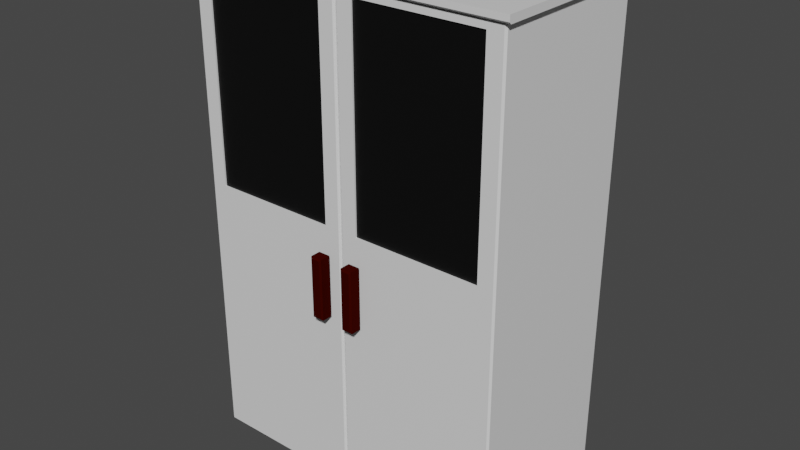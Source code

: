 # Source: Lemari.blend  (saved by Blender 3.5.10; exported with 4.5.12 LTS)
import bpy
from mathutils import Matrix  # noqa: F401  (used for matrix-valued properties, if any)

bpy.ops.wm.read_factory_settings(use_empty=True)
scene = bpy.context.scene
scene.name = 'Scene'

# ---- collections
col_collection = bpy.data.collections.new('Collection'); scene.collection.children.link(col_collection)

# ---- materials (node trees are filled in below, after node groups)
mat_plate = bpy.data.materials.new('Plate')
mat_plate.alpha_threshold = 0.0
mat_plate.use_transparent_shadow = False
mat_plate.roughness = 0.5
mat_plate.line_color = (0.0, 0.0, 0.0, 1.0)
mat_kaca = bpy.data.materials.new('Kaca')
mat_kaca.use_transparent_shadow = False
mat_material = bpy.data.materials.new('Material')
mat_material.use_transparent_shadow = False

# ---- material node trees
mat_plate.use_nodes = True; mat_plate.node_tree.nodes.clear()
_N = mat_plate.node_tree.nodes; _L = mat_plate.node_tree.links
n0 = _N.new('ShaderNodeOutputMaterial'); n0.name = 'Material Output'; n0.location = (300, 300)
n1 = _N.new('ShaderNodeBsdfPrincipled'); n1.name = 'Principled BSDF'; n1.location = (10, 300)
n1.distribution = 'GGX'
n1.subsurface_method = 'RANDOM_WALK_SKIN'
n1.inputs[3].default_value = 1.45
n1.inputs[27].default_value = (0.0, 0.0, 0.0, 1.0)
n1.inputs[28].default_value = 1.0
_L.new(n1.outputs[0], n0.inputs[0])
n0.is_active_output = True
mat_kaca.use_nodes = True; mat_kaca.node_tree.nodes.clear()
_N = mat_kaca.node_tree.nodes; _L = mat_kaca.node_tree.links
n0 = _N.new('ShaderNodeBsdfPrincipled'); n0.name = 'Principled BSDF'; n0.location = (10, 300)
n0.distribution = 'GGX'
n0.subsurface_method = 'RANDOM_WALK_SKIN'
n0.inputs[0].default_value = (0.0, 0.0, 0.0, 1.0)
n0.inputs[3].default_value = 1.45
n0.inputs[27].default_value = (0.0, 0.0, 0.0, 1.0)
n0.inputs[28].default_value = 1.0
n1 = _N.new('ShaderNodeOutputMaterial'); n1.name = 'Material Output'; n1.location = (300, 300)
_L.new(n0.outputs[0], n1.inputs[0])
n1.is_active_output = True
mat_material.use_nodes = True; mat_material.node_tree.nodes.clear()
_N = mat_material.node_tree.nodes; _L = mat_material.node_tree.links
n0 = _N.new('ShaderNodeBsdfPrincipled'); n0.name = 'Principled BSDF'; n0.location = (10, 300)
n0.distribution = 'GGX'
n0.subsurface_method = 'RANDOM_WALK_SKIN'
n0.inputs[0].default_value = (0.0374, 0.0008009, 0.0, 1.0)
n0.inputs[2].default_value = 1.0
n0.inputs[3].default_value = 1.45
n0.inputs[11].default_value = 1.01
n0.inputs[13].default_value = 0.0
n0.inputs[19].default_value = 0.01969
n0.inputs[20].default_value = 1.0
n0.inputs[27].default_value = (0.0, 0.0, 0.0, 1.0)
n0.inputs[28].default_value = 1.0
n1 = _N.new('ShaderNodeOutputMaterial'); n1.name = 'Material Output'; n1.location = (300, 300)
_L.new(n0.outputs[0], n1.inputs[0])
n1.is_active_output = True

# ---- world
world_world = bpy.data.worlds.new('World'); scene.world = world_world
world_world.use_nodes = True; world_world.node_tree.nodes.clear()
_N = world_world.node_tree.nodes; _L = world_world.node_tree.links
n0 = _N.new('ShaderNodeOutputWorld'); n0.name = 'World Output'; n0.location = (300, 300)
n1 = _N.new('ShaderNodeBackground'); n1.name = 'Background'; n1.location = (10, 300)
n1.inputs[0].default_value = (0.05088, 0.05088, 0.05088, 1.0)
_L.new(n1.outputs[0], n0.inputs[0])
n0.is_active_output = True
world_world.color = (0.05088, 0.05088, 0.05088)
world_world.use_sun_shadow = False
world_world.sun_shadow_jitter_overblur = 0.0

# ---- meshes
me_cube = bpy.data.meshes.new('Cube')
me_cube.from_pydata([(4.617, 2.313, 0.09417), (4.617, 2.313, -0.09417), (4.617, -2.313, 0.09417), (4.617, -2.313, -0.09417), (0.0, 2.313, -0.09417), (0.0, -2.313, 0.09417), (0.0, -2.313, -0.09417), (0.0, 2.313, 0.09417), (2.308, -2.313, -0.09417), (2.308, 2.313, 0.09417), (2.308, 2.313, -0.09417), (2.308, -2.313, 0.09417), (3.463, -2.313, -0.09417), (3.463, 2.313, 0.09417), (3.463, 2.313, -0.09417), (3.463, -2.313, 0.09417), (4.04, -2.313, -0.09417), (4.04, 2.313, 0.09417), (4.04, 2.313, -0.09417), (4.04, -2.313, 0.09417), (4.328, -2.313, -0.09417), (4.328, 2.313, 0.09417), (4.328, 2.313, -0.09417), (4.328, -2.313, 0.09417), (4.617, 0.0, 0.09417), (4.617, 0.0, -0.09417), (0.0, 0.0, -0.09417), (0.0, 0.0, 0.09417), (2.308, 0.0, 0.09417), (2.308, 0.0, -0.09417), (3.463, 0.0, 0.09417), (3.463, 0.0, -0.09417), (4.04, 0.0, 0.09417), (4.04, 0.0, -0.09417), (4.328, 0.0, 0.09417), (4.328, 0.0, -0.09417), (4.617, 1.157, -0.09417), (4.617, 1.157, 0.09417), (0.0, 1.157, -0.09417), (0.0, 1.157, 0.09417), (2.308, 1.157, 0.09417), (2.308, 1.157, -0.09417), (3.463, 1.157, 0.09417), (3.463, 1.157, -0.09417), (4.04, 1.157, 0.09417), (4.04, 1.157, -0.09417), (4.328, 1.157, 0.09417), (4.328, 1.157, -0.09417), (4.617, 1.735, -0.09417), (4.617, 1.735, 0.09417), (0.0, 1.735, -0.09417), (0.0, 1.735, 0.09417), (2.308, 1.735, 0.09417), (2.308, 1.735, -0.09417), (3.463, 1.735, 0.09417), (3.463, 1.735, -0.09417), (4.04, 1.735, 0.09417), (4.04, 1.735, -0.09417), (4.328, 1.735, 0.09417), (4.328, 1.735, -0.09417), (4.617, 2.024, -0.09417), (4.617, 2.024, 0.09417), (0.0, 2.024, -0.09417), (0.0, 2.024, 0.09417), (2.308, 2.024, 0.09417), (2.308, 2.024, -0.09417), (3.463, 2.024, 0.09417), (3.463, 2.024, -0.09417), (4.04, 2.024, 0.09417), (4.04, 2.024, -0.09417), (4.328, 2.024, 0.09417), (4.328, 2.024, -0.09417), (4.617, 2.313, 0.09417), (4.617, -2.313, 0.09417), (0.0, 2.313, 0.09417), (2.308, 2.313, 0.09417), (3.463, 2.313, 0.09417), (4.04, 2.313, 0.09417), (4.328, 2.313, 0.09417), (4.328, -2.313, 0.09417), (4.617, 0.0, 0.09417), (4.328, 0.0, 0.09417), (4.617, 1.157, 0.09417), (4.328, 1.157, 0.09417), (4.617, 1.735, 0.09417), (4.328, 1.735, 0.09417), (4.617, 2.024, 0.09417), (0.0, 2.024, 0.09417), (2.308, 2.024, 0.09417), (3.463, 2.024, 0.09417), (4.04, 2.024, 0.09417), (4.328, 2.024, 0.09417), (4.617, 0.0, 7.577), (4.617, -2.313, 7.577), (4.328, 2.313, 7.577), (4.617, 2.313, 7.577), (0.0, 2.313, 7.577), (2.308, 2.313, 7.577), (3.463, 2.313, 7.577), (4.04, 2.313, 7.577), (4.328, -2.313, 7.577), (4.328, 0.0, 7.577), (4.617, 1.157, 7.577), (4.328, 1.157, 7.577), (4.617, 1.735, 7.577), (4.328, 1.735, 7.577), (4.617, 2.024, 7.577), (4.328, 2.024, 7.577), (0.0, 2.024, 7.577), (2.308, 2.024, 7.577), (3.463, 2.024, 7.577), (4.04, 2.024, 7.577), (4.617, 0.0, 13.85), (4.617, -2.313, 13.85), (4.328, 2.313, 13.85), (4.617, 2.313, 13.85), (0.0, 2.313, 13.85), (2.308, 2.313, 13.85), (3.463, 2.313, 13.85), (4.04, 2.313, 13.85), (4.328, -2.313, 13.85), (4.328, 0.0, 13.85), (4.617, 1.157, 13.85), (4.328, 1.157, 13.85), (4.617, 1.735, 13.85), (4.328, 1.735, 13.85), (4.617, 2.024, 13.85), (4.328, 2.024, 13.85), (0.0, 2.024, 13.85), (2.308, 2.024, 13.85), (3.463, 2.024, 13.85), (4.04, 2.024, 13.85), (4.764, 2.462, 14.04), (4.764, 2.462, 13.83), (4.764, -2.625, 14.04), (0.0, 2.462, 13.83), (0.0, -2.625, 14.04), (0.0, 2.462, 14.04), (2.226, 2.462, 14.04), (2.226, 2.462, 13.83), (2.226, -2.625, 14.04), (3.495, 2.462, 14.04), (3.495, 2.462, 13.83), (3.495, -2.625, 14.04), (4.13, 2.462, 14.04), (4.13, 2.462, 13.83), (4.13, -2.625, 14.04), (4.447, 2.462, 14.04), (4.447, 2.462, 13.83), (4.447, -2.625, 14.04), (4.764, -0.08158, 14.04), (4.764, -0.08158, 13.83), (0.0, -0.08158, 13.83), (0.0, -0.08158, 14.04), (2.226, -0.08158, 14.04), (2.226, -0.08158, 13.83), (3.495, -0.08158, 14.04), (3.495, -0.08158, 13.83), (4.13, -0.08158, 14.04), (4.13, -0.08158, 13.83), (4.447, -0.08158, 14.04), (4.447, -0.08158, 13.83), (4.764, 1.19, 13.83), (4.764, 1.19, 14.04), (0.0, 1.19, 13.83), (0.0, 1.19, 14.04), (2.226, 1.19, 14.04), (2.226, 1.19, 13.83), (3.495, 1.19, 14.04), (3.495, 1.19, 13.83), (4.13, 1.19, 14.04), (4.13, 1.19, 13.83), (4.447, 1.19, 14.04), (4.447, 1.19, 13.83), (4.764, 1.826, 13.83), (4.764, 1.826, 14.04), (0.0, 1.826, 13.83), (0.0, 1.826, 14.04), (2.226, 1.826, 14.04), (2.226, 1.826, 13.83), (3.495, 1.826, 14.04), (3.495, 1.826, 13.83), (4.13, 1.826, 14.04), (4.13, 1.826, 13.83), (4.447, 1.826, 14.04), (4.447, 1.826, 13.83), (4.764, 2.144, 13.83), (4.764, 2.144, 14.04), (0.0, 2.144, 13.83), (0.0, 2.144, 14.04), (2.226, 2.144, 14.04), (2.226, 2.144, 13.83), (3.495, 2.144, 14.04), (3.495, 2.144, 13.83), (4.13, 2.144, 14.04), (4.13, 2.144, 13.83), (4.447, 2.144, 14.04), (4.447, 2.144, 13.83), (4.617, -2.313, 0.09417), (4.617, -2.313, -0.09417), (0.01487, -2.313, 0.09417), (0.01487, -2.313, -0.09417), (2.308, -2.313, -0.09417), (2.308, -2.313, 0.09417), (3.463, -2.313, -0.09417), (3.463, -2.313, 0.09417), (4.04, -2.313, -0.09417), (4.04, -2.313, 0.09417), (4.328, -2.313, -0.09417), (4.328, -2.313, 0.09417), (4.328, -2.504, -0.09417), (2.308, -2.504, 0.09417), (2.308, -2.504, -0.09417), (3.463, -2.504, 0.09417), (3.463, -2.504, -0.09417), (4.04, -2.504, 0.09417), (4.04, -2.504, -0.09417), (4.328, -2.504, 0.09417), (2.308, -2.313, 7.672), (0.01487, -2.313, 7.672), (3.463, -2.313, 7.672), (4.04, -2.313, 7.672), (4.132, -2.313, 7.672), (4.617, -2.313, 7.672), (2.308, -2.504, 7.672), (3.463, -2.504, 7.672), (4.04, -2.504, 7.672), (4.132, -2.504, 7.672), (0.4951, -2.313, 0.09417), (0.4951, -2.313, -0.09417), (0.4951, -2.504, 0.09417), (0.4951, -2.504, -0.09417), (0.4951, -2.313, 7.672), (0.4951, -2.504, 7.672), (0.4951, -2.313, 13.76), (0.01487, -2.313, 13.76), (4.617, -2.313, 13.76), (4.328, -2.313, 13.76), (0.4951, -2.504, 13.76), (4.328, -2.504, 13.76), (0.01487, -2.313, 13.59), (0.4951, -2.313, 13.59), (0.4951, -2.504, 13.59), (4.132, -2.504, 13.59), (4.132, -2.313, 13.59), (4.617, -2.313, 13.59), (4.328, -2.36, 7.672), (4.328, -2.458, 7.672), (4.328, -2.458, 13.59), (4.328, -2.36, 13.59), (0.326, -2.36, 7.672), (0.326, -2.458, 7.672), (0.326, -2.36, 13.59), (0.326, -2.458, 13.59), (4.513, 2.108, 10.04), (4.513, 2.108, 9.863), (4.513, -1.883, 10.04), (4.513, -1.883, 9.863), (0.0, 2.108, 9.863), (0.0, -1.883, 10.04), (0.0, -1.883, 9.863), (0.0, 2.108, 10.04), (2.365, -1.883, 9.863), (2.365, 2.108, 10.04), (2.365, 2.108, 9.863), (2.365, -1.883, 10.04), (3.439, -1.883, 9.863), (3.439, 2.108, 10.04), (3.439, 2.108, 9.863), (3.439, -1.883, 10.04), (3.976, -1.883, 9.863), (3.976, 2.108, 10.04), (3.976, 2.108, 9.863), (3.976, -1.883, 10.04), (4.245, -1.883, 9.863), (4.245, 2.108, 10.04), (4.245, 2.108, 9.863), (4.245, -1.883, 10.04), (4.513, 0.1125, 10.04), (4.513, 0.1125, 9.863), (0.0, 0.1125, 9.863), (0.0, 0.1125, 10.04), (2.365, 0.1125, 10.04), (2.365, 0.1125, 9.863), (3.439, 0.1125, 10.04), (3.439, 0.1125, 9.863), (3.976, 0.1125, 10.04), (3.976, 0.1125, 9.863), (4.245, 0.1125, 10.04), (4.245, 0.1125, 9.863), (4.513, 1.11, 9.863), (4.513, 1.11, 10.04), (0.0, 1.11, 9.863), (0.0, 1.11, 10.04), (2.365, 1.11, 10.04), (2.365, 1.11, 9.863), (3.439, 1.11, 10.04), (3.439, 1.11, 9.863), (3.976, 1.11, 10.04), (3.976, 1.11, 9.863), (4.245, 1.11, 10.04), (4.245, 1.11, 9.863), (4.513, 1.609, 9.863), (4.513, 1.609, 10.04), (0.0, 1.609, 9.863), (0.0, 1.609, 10.04), (2.365, 1.609, 10.04), (2.365, 1.609, 9.863), (3.439, 1.609, 10.04), (3.439, 1.609, 9.863), (3.976, 1.609, 10.04), (3.976, 1.609, 9.863), (4.245, 1.609, 10.04), (4.245, 1.609, 9.863), (4.513, 1.859, 9.863), (4.513, 1.859, 10.04), (0.0, 1.859, 9.863), (0.0, 1.859, 10.04), (2.365, 1.859, 10.04), (2.365, 1.859, 9.863), (3.439, 1.859, 10.04), (3.439, 1.859, 9.863), (3.976, 1.859, 10.04), (3.976, 1.859, 9.863), (4.245, 1.859, 10.04), (4.245, 1.859, 9.863), (4.513, 2.108, 6.577), (4.513, 2.108, 6.402), (4.513, -1.883, 6.577), (4.513, -1.883, 6.402), (0.0, 2.108, 6.402), (0.0, -1.883, 6.577), (0.0, -1.883, 6.402), (0.0, 2.108, 6.577), (2.365, -1.883, 6.402), (2.365, 2.108, 6.577), (2.365, 2.108, 6.402), (2.365, -1.883, 6.577), (3.439, -1.883, 6.402), (3.439, 2.108, 6.577), (3.439, 2.108, 6.402), (3.439, -1.883, 6.577), (3.976, -1.883, 6.402), (3.976, 2.108, 6.577), (3.976, 2.108, 6.402), (3.976, -1.883, 6.577), (4.245, -1.883, 6.402), (4.245, 2.108, 6.577), (4.245, 2.108, 6.402), (4.245, -1.883, 6.577), (4.513, 0.1125, 6.577), (4.513, 0.1125, 6.402), (0.0, 0.1125, 6.402), (0.0, 0.1125, 6.577), (2.365, 0.1125, 6.577), (2.365, 0.1125, 6.402), (3.439, 0.1125, 6.577), (3.439, 0.1125, 6.402), (3.976, 0.1125, 6.577), (3.976, 0.1125, 6.402), (4.245, 0.1125, 6.577), (4.245, 0.1125, 6.402), (4.513, 1.11, 6.402), (4.513, 1.11, 6.577), (0.0, 1.11, 6.402), (0.0, 1.11, 6.577), (2.365, 1.11, 6.577), (2.365, 1.11, 6.402), (3.439, 1.11, 6.577), (3.439, 1.11, 6.402), (3.976, 1.11, 6.577), (3.976, 1.11, 6.402), (4.245, 1.11, 6.577), (4.245, 1.11, 6.402), (4.513, 1.609, 6.402), (4.513, 1.609, 6.577), (0.0, 1.609, 6.402), (0.0, 1.609, 6.577), (2.365, 1.609, 6.577), (2.365, 1.609, 6.402), (3.439, 1.609, 6.577), (3.439, 1.609, 6.402), (3.976, 1.609, 6.577), (3.976, 1.609, 6.402), (4.245, 1.609, 6.577), (4.245, 1.609, 6.402), (4.513, 1.859, 6.402), (4.513, 1.859, 6.577), (0.0, 1.859, 6.402), (0.0, 1.859, 6.577), (2.365, 1.859, 6.577), (2.365, 1.859, 6.402), (3.439, 1.859, 6.577), (3.439, 1.859, 6.402), (3.976, 1.859, 6.577), (3.976, 1.859, 6.402), (4.245, 1.859, 6.577), (4.245, 1.859, 6.402), (0.06696, -2.504, 0.09417), (0.01487, -2.452, 0.09417), (0.06696, -2.504, -0.09417), (0.01487, -2.452, -0.09417), (0.06696, -2.504, 7.672), (0.01487, -2.452, 7.672), (0.01487, -2.452, 13.76), (0.06696, -2.504, 13.76), (0.06696, -2.504, 13.59), (0.01487, -2.452, 13.59), (4.617, -2.454, 0.09417), (4.567, -2.504, 0.09417), (4.617, -2.454, -0.09417), (4.567, -2.504, -0.09417), (4.617, -2.454, 7.672), (4.567, -2.504, 7.672), (4.567, -2.504, 13.76), (4.617, -2.454, 13.76), (4.567, -2.504, 13.59), (4.617, -2.454, 13.59), (4.764, -2.625, 13.88), (4.764, -2.575, 13.83), (0.0, -2.575, 13.83), (0.0, -2.625, 13.88), (2.226, -2.575, 13.83), (2.226, -2.625, 13.88), (3.495, -2.575, 13.83), (3.495, -2.625, 13.88), (4.13, -2.575, 13.83), (4.13, -2.625, 13.88), (4.447, -2.625, 13.88), (4.447, -2.575, 13.83), (0.3256, -2.589, 5.171), (0.3256, -2.589, 6.932), (0.661, -2.589, 5.171), (0.661, -2.589, 6.932), (0.3673, -2.924, 5.213), (0.3256, -2.883, 5.171), (0.3673, -2.924, 6.89), (0.3256, -2.883, 6.932), (0.6193, -2.924, 5.213), (0.661, -2.883, 5.171), (0.6193, -2.924, 6.89), (0.661, -2.883, 6.932)], [], [(35, 25, 3, 20), (25, 24, 2, 3), (22, 21, 0, 1), (8, 11, 5, 6), (28, 27, 5, 11), (30, 28, 11, 15), (12, 15, 11, 8), (4, 7, 9, 10), (26, 29, 8, 6), (16, 19, 15, 12), (32, 30, 15, 19), (10, 9, 13, 14), (29, 31, 12, 8), (34, 32, 19, 23), (20, 23, 19, 16), (14, 13, 17, 18), (31, 33, 16, 12), (3, 2, 23, 20), (24, 34, 23, 2), (18, 17, 21, 22), (33, 35, 20, 16), (45, 47, 35, 33), (37, 46, 34, 24), (43, 45, 33, 31), (46, 44, 32, 34), (41, 43, 31, 29), (44, 42, 30, 32), (38, 41, 29, 26), (42, 40, 28, 30), (40, 39, 27, 28), (36, 37, 24, 25), (47, 36, 25, 35), (59, 48, 36, 47), (48, 49, 37, 36), (52, 51, 39, 40), (54, 52, 40, 42), (50, 53, 41, 38), (56, 54, 42, 44), (53, 55, 43, 41), (58, 56, 44, 46), (55, 57, 45, 43), (49, 58, 46, 37), (57, 59, 47, 45), (69, 71, 59, 57), (61, 70, 58, 49), (67, 69, 57, 55), (70, 68, 56, 58), (65, 67, 55, 53), (68, 66, 54, 56), (62, 65, 53, 50), (66, 64, 52, 54), (64, 63, 51, 52), (60, 61, 49, 48), (71, 60, 48, 59), (22, 1, 60, 71), (1, 0, 61, 60), (9, 7, 63, 64), (13, 9, 64, 66), (4, 10, 65, 62), (17, 13, 66, 68), (10, 14, 67, 65), (21, 17, 68, 70), (14, 18, 69, 67), (0, 21, 70, 61), (18, 22, 71, 69), (80, 73, 79, 81), (82, 80, 81, 83), (84, 82, 83, 85), (86, 84, 85, 91), (75, 88, 87, 74), (76, 89, 88, 75), (77, 90, 89, 76), (78, 91, 90, 77), (72, 86, 91, 78), (98, 97, 117, 118), (110, 111, 131, 130), (106, 95, 115, 126), (97, 96, 116, 117), (109, 110, 130, 129), (103, 101, 121, 123), (95, 94, 114, 115), (108, 109, 129, 128), (92, 102, 122, 112), (84, 86, 106, 104), (81, 79, 100, 101), (73, 80, 92, 93), (91, 85, 105, 107), (80, 82, 102, 92), (87, 88, 109, 108), (72, 78, 94, 95), (83, 81, 101, 103), (88, 89, 110, 109), (75, 74, 96, 97), (86, 72, 95, 106), (89, 90, 111, 110), (76, 75, 97, 98), (82, 84, 104, 102), (90, 91, 107, 111), (77, 76, 98, 99), (85, 83, 103, 105), (78, 77, 99, 94), (79, 73, 93, 100), (112, 121, 120, 113), (122, 123, 121, 112), (124, 125, 123, 122), (126, 127, 125, 124), (117, 116, 128, 129), (118, 117, 129, 130), (119, 118, 130, 131), (114, 119, 131, 127), (115, 114, 127, 126), (102, 104, 124, 122), (111, 107, 127, 131), (99, 98, 118, 119), (105, 103, 123, 125), (94, 99, 119, 114), (100, 93, 113, 120), (104, 106, 126, 124), (101, 100, 120, 121), (93, 92, 112, 113), (107, 105, 125, 127), (151, 150, 134, 418, 419), (152, 155, 422, 420), (148, 147, 132, 133), (425, 143, 140, 423), (154, 153, 136, 140), (156, 154, 140, 143), (155, 157, 424, 422), (135, 137, 138, 139), (423, 140, 136, 421), (157, 159, 426, 424), (158, 156, 143, 146), (139, 138, 141, 142), (427, 146, 143, 425), (160, 158, 146, 149), (159, 161, 429, 426), (142, 141, 144, 145), (428, 149, 146, 427), (161, 151, 419, 429), (150, 160, 149, 134), (145, 144, 147, 148), (171, 173, 161, 159), (163, 172, 160, 150), (169, 171, 159, 157), (172, 170, 158, 160), (167, 169, 157, 155), (170, 168, 156, 158), (164, 167, 155, 152), (168, 166, 154, 156), (166, 165, 153, 154), (162, 163, 150, 151), (173, 162, 151, 161), (185, 174, 162, 173), (174, 175, 163, 162), (178, 177, 165, 166), (180, 178, 166, 168), (176, 179, 167, 164), (182, 180, 168, 170), (179, 181, 169, 167), (184, 182, 170, 172), (181, 183, 171, 169), (175, 184, 172, 163), (183, 185, 173, 171), (195, 197, 185, 183), (187, 196, 184, 175), (193, 195, 183, 181), (196, 194, 182, 184), (191, 193, 181, 179), (194, 192, 180, 182), (188, 191, 179, 176), (192, 190, 178, 180), (190, 189, 177, 178), (186, 187, 175, 174), (197, 186, 174, 185), (148, 133, 186, 197), (133, 132, 187, 186), (138, 137, 189, 190), (141, 138, 190, 192), (135, 139, 191, 188), (144, 141, 192, 194), (139, 142, 193, 191), (147, 144, 194, 196), (142, 145, 195, 193), (132, 147, 196, 187), (145, 148, 197, 195), (229, 201, 200, 228), (204, 202, 203, 205), (206, 204, 205, 207), (208, 206, 207, 209), (199, 208, 209, 198), (200, 201, 401, 399), (214, 213, 211, 212), (216, 215, 213, 214), (210, 217, 215, 216), (408, 198, 223, 412), (411, 409, 217, 210), (202, 204, 214, 212), (230, 211, 224, 233), (229, 202, 212, 231), (209, 207, 221, 222), (227, 413, 416, 243), (211, 213, 225, 224), (198, 209, 222, 223), (213, 215, 226, 225), (206, 208, 210, 216), (200, 399, 403, 219), (204, 206, 216, 214), (241, 240, 235, 234), (222, 221, 226, 227), (221, 220, 225, 226), (220, 218, 224, 225), (241, 244, 243, 242), (201, 229, 231, 400, 401), (207, 205, 220, 221), (217, 409, 413, 227), (205, 203, 218, 220), (228, 200, 219, 232), (208, 199, 410, 411, 210), (215, 217, 227, 226), (203, 228, 232, 218), (218, 232, 233, 224), (402, 233, 242, 406), (231, 230, 398, 400), (212, 211, 230, 231), (202, 229, 228, 203), (417, 245, 236, 415), (240, 407, 404, 235), (243, 239, 238, 242), (236, 237, 239, 414, 415), (234, 235, 404, 405, 238), (245, 244, 237, 236), (406, 242, 238, 405), (219, 403, 407, 240), (233, 232, 241, 242), (232, 219, 240, 241), (223, 222, 244, 245), (243, 416, 414, 239), (412, 223, 245, 417), (222, 227, 243, 244), (239, 237, 234, 238), (241, 234, 237, 244), (246, 249, 248, 247), (250, 251, 253, 252), (248, 249, 252, 253), (249, 246, 250, 252), (247, 248, 253, 251), (246, 247, 251, 250), (289, 279, 257, 274), (279, 278, 256, 257), (276, 275, 254, 255), (262, 265, 259, 260), (282, 281, 259, 265), (284, 282, 265, 269), (266, 269, 265, 262), (258, 261, 263, 264), (280, 283, 262, 260), (270, 273, 269, 266), (286, 284, 269, 273), (264, 263, 267, 268), (283, 285, 266, 262), (288, 286, 273, 277), (274, 277, 273, 270), (268, 267, 271, 272), (285, 287, 270, 266), (257, 256, 277, 274), (278, 288, 277, 256), (272, 271, 275, 276), (287, 289, 274, 270), (299, 301, 289, 287), (291, 300, 288, 278), (297, 299, 287, 285), (300, 298, 286, 288), (295, 297, 285, 283), (298, 296, 284, 286), (292, 295, 283, 280), (296, 294, 282, 284), (294, 293, 281, 282), (290, 291, 278, 279), (301, 290, 279, 289), (313, 302, 290, 301), (302, 303, 291, 290), (306, 305, 293, 294), (308, 306, 294, 296), (304, 307, 295, 292), (310, 308, 296, 298), (307, 309, 297, 295), (312, 310, 298, 300), (309, 311, 299, 297), (303, 312, 300, 291), (311, 313, 301, 299), (323, 325, 313, 311), (315, 324, 312, 303), (321, 323, 311, 309), (324, 322, 310, 312), (319, 321, 309, 307), (322, 320, 308, 310), (316, 319, 307, 304), (320, 318, 306, 308), (318, 317, 305, 306), (314, 315, 303, 302), (325, 314, 302, 313), (276, 255, 314, 325), (255, 254, 315, 314), (263, 261, 317, 318), (267, 263, 318, 320), (258, 264, 319, 316), (271, 267, 320, 322), (264, 268, 321, 319), (275, 271, 322, 324), (268, 272, 323, 321), (254, 275, 324, 315), (272, 276, 325, 323), (361, 351, 329, 346), (351, 350, 328, 329), (348, 347, 326, 327), (334, 337, 331, 332), (354, 353, 331, 337), (356, 354, 337, 341), (338, 341, 337, 334), (330, 333, 335, 336), (352, 355, 334, 332), (342, 345, 341, 338), (358, 356, 341, 345), (336, 335, 339, 340), (355, 357, 338, 334), (360, 358, 345, 349), (346, 349, 345, 342), (340, 339, 343, 344), (357, 359, 342, 338), (329, 328, 349, 346), (350, 360, 349, 328), (344, 343, 347, 348), (359, 361, 346, 342), (371, 373, 361, 359), (363, 372, 360, 350), (369, 371, 359, 357), (372, 370, 358, 360), (367, 369, 357, 355), (370, 368, 356, 358), (364, 367, 355, 352), (368, 366, 354, 356), (366, 365, 353, 354), (362, 363, 350, 351), (373, 362, 351, 361), (385, 374, 362, 373), (374, 375, 363, 362), (378, 377, 365, 366), (380, 378, 366, 368), (376, 379, 367, 364), (382, 380, 368, 370), (379, 381, 369, 367), (384, 382, 370, 372), (381, 383, 371, 369), (375, 384, 372, 363), (383, 385, 373, 371), (395, 397, 385, 383), (387, 396, 384, 375), (393, 395, 383, 381), (396, 394, 382, 384), (391, 393, 381, 379), (394, 392, 380, 382), (388, 391, 379, 376), (392, 390, 378, 380), (390, 389, 377, 378), (386, 387, 375, 374), (397, 386, 374, 385), (348, 327, 386, 397), (327, 326, 387, 386), (335, 333, 389, 390), (339, 335, 390, 392), (330, 336, 391, 388), (343, 339, 392, 394), (336, 340, 393, 391), (347, 343, 394, 396), (340, 344, 395, 393), (326, 347, 396, 387), (344, 348, 397, 395), (400, 398, 399, 401), (403, 399, 398, 402), (407, 403, 402, 406), (404, 407, 406, 405), (398, 230, 233, 402), (409, 411, 410, 408), (413, 409, 408, 412), (417, 415, 414, 416), (412, 417, 416, 413), (199, 198, 408, 410), (429, 419, 418, 428), (420, 422, 423, 421), (422, 424, 425, 423), (424, 426, 427, 425), (426, 429, 428, 427), (418, 134, 149, 428), (438, 440, 436, 434), (430, 431, 433, 432), (433, 431, 437, 441), (435, 437, 431, 430), (432, 433, 441, 439), (434, 436, 437, 435), (440, 438, 439, 441), (435, 439, 438, 434), (441, 437, 436, 440), (430, 432, 439, 435)])
me_cube.polygons.foreach_set('material_index', [0, 0, 0, 0, 0, 0, 0, 0, 0, 0, 0, 0, 0, 0, 0, 0, 0, 0, 0, 0, 0, 0, 0, 0, 0, 0, 0, 0, 0, 0, 0, 0, 0, 0, 0, 0, 0, 0, 0, 0, 0, 0, 0, 0, 0, 0, 0, 0, 0, 0, 0, 0, 0, 0, 0, 0, 0, 0, 0, 0, 0, 0, 0, 0, 0, 0, 0, 0, 0, 0, 0, 0, 0, 0, 0, 0, 0, 0, 0, 0, 0, 0, 0, 0, 0, 0, 0, 0, 0, 0, 0, 0, 0, 0, 0, 0, 0, 0, 0, 0, 0, 0, 0, 0, 0, 0, 0, 0, 0, 0, 0, 0, 0, 0, 0, 0, 0, 0, 0, 0, 0, 0, 0, 0, 0, 0, 0, 0, 0, 0, 0, 0, 0, 0, 0, 0, 0, 0, 0, 0, 0, 0, 0, 0, 0, 0, 0, 0, 0, 0, 0, 0, 0, 0, 0, 0, 0, 0, 0, 0, 0, 0, 0, 0, 0, 0, 0, 0, 0, 0, 0, 0, 0, 0, 0, 0, 0, 0, 0, 0, 0, 0, 0, 0, 0, 0, 0, 0, 0, 0, 0, 0, 0, 0, 0, 0, 0, 0, 0, 0, 0, 0, 0, 0, 0, 0, 0, 0, 0, 0, 0, 0, 0, 0, 0, 0, 0, 0, 0, 0, 0, 0, 0, 0, 0, 0, 0, 0, 0, 0, 0, 0, 0, 0, 0, 0, 0, 0, 0, 0, 0, 1, 1, 1, 1, 1, 1, 0, 0, 0, 0, 0, 0, 0, 0, 0, 0, 0, 0, 0, 0, 0, 0, 0, 0, 0, 0, 0, 0, 0, 0, 0, 0, 0, 0, 0, 0, 0, 0, 0, 0, 0, 0, 0, 0, 0, 0, 0, 0, 0, 0, 0, 0, 0, 0, 0, 0, 0, 0, 0, 0, 0, 0, 0, 0, 0, 0, 0, 0, 0, 0, 0, 1, 1, 1, 1, 1, 1, 1, 1, 1, 1, 1, 1, 1, 1, 1, 1, 1, 1, 1, 1, 1, 1, 1, 1, 1, 1, 1, 1, 1, 1, 1, 1, 1, 1, 1, 1, 1, 1, 1, 1, 1, 1, 1, 1, 1, 1, 1, 1, 1, 1, 1, 1, 1, 1, 1, 1, 1, 1, 1, 1, 1, 1, 1, 1, 1, 0, 0, 0, 0, 0, 0, 0, 0, 0, 0, 0, 0, 0, 0, 0, 0, 2, 2, 2, 2, 2, 2, 2, 2, 2, 2])
_uv = me_cube.uv_layers.new(name='UVMap')
_uv.uv.foreach_set('vector', [0.3672, 0.625, 0.375, 0.625, 0.375, 0.75, 0.3672, 0.75, 0.375, 0.625, 0.625, 0.625, 0.625, 0.75, 0.375, 0.75, 0.375, 0.4922, 0.625, 0.4922, 0.625, 0.5, 0.375, 0.5, 0.375, 0.8125, 0.625, 0.8125, 0.625, 0.875, 0.375, 0.875, 0.6875, 0.625, 0.75, 0.625, 0.75, 0.75, 0.6875, 0.75, 0.6562, 0.625, 0.6875, 0.625, 0.6875, 0.75, 0.6562, 0.75, 0.375, 0.7812, 0.625, 0.7812, 0.625, 0.8125, 0.375, 0.8125, 0.375, 0.375, 0.625, 0.375, 0.625, 0.4375, 0.375, 0.4375, 0.25, 0.625, 0.3125, 0.625, 0.3125, 0.75, 0.25, 0.75, 0.375, 0.7656, 0.625, 0.7656, 0.625, 0.7812, 0.375, 0.7812, 0.6406, 0.625, 0.6562, 0.625, 0.6562, 0.75, 0.6406, 0.75, 0.375, 0.4375, 0.625, 0.4375, 0.625, 0.4688, 0.375, 0.4688, 0.3125, 0.625, 0.3438, 0.625, 0.3438, 0.75, 0.3125, 0.75, 0.6328, 0.625, 0.6406, 0.625, 0.6406, 0.75, 0.6328, 0.75, 0.375, 0.7578, 0.625, 0.7578, 0.625, 0.7656, 0.375, 0.7656, 0.375, 0.4688, 0.625, 0.4688, 0.625, 0.4844, 0.375, 0.4844, 0.3438, 0.625, 0.3594, 0.625, 0.3594, 0.75, 0.3438, 0.75, 0.375, 0.75, 0.625, 0.75, 0.625, 0.7578, 0.375, 0.7578, 0.625, 0.625, 0.6328, 0.625, 0.6328, 0.75, 0.625, 0.75, 0.375, 0.4844, 0.625, 0.4844, 0.625, 0.4922, 0.375, 0.4922, 0.3594, 0.625, 0.3672, 0.625, 0.3672, 0.75, 0.3594, 0.75, 0.3594, 0.5625, 0.3672, 0.5625, 0.3672, 0.625, 0.3594, 0.625, 0.625, 0.5625, 0.6328, 0.5625, 0.6328, 0.625, 0.625, 0.625, 0.3438, 0.5625, 0.3594, 0.5625, 0.3594, 0.625, 0.3438, 0.625, 0.6328, 0.5625, 0.6406, 0.5625, 0.6406, 0.625, 0.6328, 0.625, 0.3125, 0.5625, 0.3438, 0.5625, 0.3438, 0.625, 0.3125, 0.625, 0.6406, 0.5625, 0.6562, 0.5625, 0.6562, 0.625, 0.6406, 0.625, 0.25, 0.5625, 0.3125, 0.5625, 0.3125, 0.625, 0.25, 0.625, 0.6562, 0.5625, 0.6875, 0.5625, 0.6875, 0.625, 0.6562, 0.625, 0.6875, 0.5625, 0.75, 0.5625, 0.75, 0.625, 0.6875, 0.625, 0.375, 0.5625, 0.625, 0.5625, 0.625, 0.625, 0.375, 0.625, 0.3672, 0.5625, 0.375, 0.5625, 0.375, 0.625, 0.3672, 0.625, 0.3672, 0.5312, 0.375, 0.5312, 0.375, 0.5625, 0.3672, 0.5625, 0.375, 0.5312, 0.625, 0.5312, 0.625, 0.5625, 0.375, 0.5625, 0.6875, 0.5312, 0.75, 0.5312, 0.75, 0.5625, 0.6875, 0.5625, 0.6562, 0.5312, 0.6875, 0.5312, 0.6875, 0.5625, 0.6562, 0.5625, 0.25, 0.5312, 0.3125, 0.5312, 0.3125, 0.5625, 0.25, 0.5625, 0.6406, 0.5312, 0.6562, 0.5312, 0.6562, 0.5625, 0.6406, 0.5625, 0.3125, 0.5312, 0.3438, 0.5312, 0.3438, 0.5625, 0.3125, 0.5625, 0.6328, 0.5312, 0.6406, 0.5312, 0.6406, 0.5625, 0.6328, 0.5625, 0.3438, 0.5312, 0.3594, 0.5312, 0.3594, 0.5625, 0.3438, 0.5625, 0.625, 0.5312, 0.6328, 0.5312, 0.6328, 0.5625, 0.625, 0.5625, 0.3594, 0.5312, 0.3672, 0.5312, 0.3672, 0.5625, 0.3594, 0.5625, 0.3594, 0.5156, 0.3672, 0.5156, 0.3672, 0.5312, 0.3594, 0.5312, 0.625, 0.5156, 0.6328, 0.5156, 0.6328, 0.5312, 0.625, 0.5312, 0.3438, 0.5156, 0.3594, 0.5156, 0.3594, 0.5312, 0.3438, 0.5312, 0.6328, 0.5156, 0.6406, 0.5156, 0.6406, 0.5312, 0.6328, 0.5312, 0.3125, 0.5156, 0.3438, 0.5156, 0.3438, 0.5312, 0.3125, 0.5312, 0.6406, 0.5156, 0.6562, 0.5156, 0.6562, 0.5312, 0.6406, 0.5312, 0.25, 0.5156, 0.3125, 0.5156, 0.3125, 0.5312, 0.25, 0.5312, 0.6562, 0.5156, 0.6875, 0.5156, 0.6875, 0.5312, 0.6562, 0.5312, 0.6875, 0.5156, 0.75, 0.5156, 0.75, 0.5312, 0.6875, 0.5312, 0.375, 0.5156, 0.625, 0.5156, 0.625, 0.5312, 0.375, 0.5312, 0.3672, 0.5156, 0.375, 0.5156, 0.375, 0.5312, 0.3672, 0.5312, 0.3672, 0.5, 0.375, 0.5, 0.375, 0.5156, 0.3672, 0.5156, 0.375, 0.5, 0.625, 0.5, 0.625, 0.5156, 0.375, 0.5156, 0.6875, 0.5, 0.75, 0.5, 0.75, 0.5156, 0.6875, 0.5156, 0.6562, 0.5, 0.6875, 0.5, 0.6875, 0.5156, 0.6562, 0.5156, 0.25, 0.5, 0.3125, 0.5, 0.3125, 0.5156, 0.25, 0.5156, 0.6406, 0.5, 0.6562, 0.5, 0.6562, 0.5156, 0.6406, 0.5156, 0.3125, 0.5, 0.3438, 0.5, 0.3438, 0.5156, 0.3125, 0.5156, 0.6328, 0.5, 0.6406, 0.5, 0.6406, 0.5156, 0.6328, 0.5156, 0.3438, 0.5, 0.3594, 0.5, 0.3594, 0.5156, 0.3438, 0.5156, 0.625, 0.5, 0.6328, 0.5, 0.6328, 0.5156, 0.625, 0.5156, 0.3594, 0.5, 0.3672, 0.5, 0.3672, 0.5156, 0.3594, 0.5156, 0.625, 0.625, 0.625, 0.75, 0.6328, 0.75, 0.6328, 0.625, 0.625, 0.5625, 0.625, 0.625, 0.6328, 0.625, 0.6328, 0.5625, 0.625, 0.5312, 0.625, 0.5625, 0.6328, 0.5625, 0.6328, 0.5312, 0.625, 0.5156, 0.625, 0.5312, 0.6328, 0.5312, 0.6328, 0.5156, 0.6875, 0.5, 0.6875, 0.5156, 0.75, 0.5156, 0.75, 0.5, 0.6562, 0.5, 0.6562, 0.5156, 0.6875, 0.5156, 0.6875, 0.5, 0.6406, 0.5, 0.6406, 0.5156, 0.6562, 0.5156, 0.6562, 0.5, 0.6328, 0.5, 0.6328, 0.5156, 0.6406, 0.5156, 0.6406, 0.5, 0.625, 0.5, 0.625, 0.5156, 0.6328, 0.5156, 0.6328, 0.5, 0.6562, 0.5, 0.6875, 0.5, 0.6875, 0.5, 0.6562, 0.5, 0.6562, 0.5156, 0.6406, 0.5156, 0.6406, 0.5156, 0.6562, 0.5156, 0.625, 0.5156, 0.625, 0.5, 0.625, 0.5, 0.625, 0.5156, 0.6875, 0.5, 0.75, 0.5, 0.75, 0.5, 0.6875, 0.5, 0.6875, 0.5156, 0.6562, 0.5156, 0.6562, 0.5156, 0.6875, 0.5156, 0.6328, 0.5625, 0.6328, 0.625, 0.6328, 0.625, 0.6328, 0.5625, 0.625, 0.5, 0.6328, 0.5, 0.6328, 0.5, 0.625, 0.5, 0.75, 0.5156, 0.6875, 0.5156, 0.6875, 0.5156, 0.75, 0.5156, 0.625, 0.625, 0.625, 0.5625, 0.625, 0.5625, 0.625, 0.625, 0.625, 0.5312, 0.625, 0.5156, 0.625, 0.5156, 0.625, 0.5312, 0.6328, 0.625, 0.6328, 0.75, 0.6328, 0.75, 0.6328, 0.625, 0.625, 0.75, 0.625, 0.625, 0.625, 0.625, 0.625, 0.75, 0.6328, 0.5156, 0.6328, 0.5312, 0.6328, 0.5312, 0.6328, 0.5156, 0.625, 0.625, 0.625, 0.5625, 0.625, 0.5625, 0.625, 0.625, 0.75, 0.5156, 0.6875, 0.5156, 0.6875, 0.5156, 0.75, 0.5156, 0.625, 0.5, 0.6328, 0.5, 0.6328, 0.5, 0.625, 0.5, 0.6328, 0.5625, 0.6328, 0.625, 0.6328, 0.625, 0.6328, 0.5625, 0.6875, 0.5156, 0.6562, 0.5156, 0.6562, 0.5156, 0.6875, 0.5156, 0.6875, 0.5, 0.75, 0.5, 0.75, 0.5, 0.6875, 0.5, 0.625, 0.5156, 0.625, 0.5, 0.625, 0.5, 0.625, 0.5156, 0.6562, 0.5156, 0.6406, 0.5156, 0.6406, 0.5156, 0.6562, 0.5156, 0.6562, 0.5, 0.6875, 0.5, 0.6875, 0.5, 0.6562, 0.5, 0.625, 0.5625, 0.625, 0.5312, 0.625, 0.5312, 0.625, 0.5625, 0.6406, 0.5156, 0.6328, 0.5156, 0.6328, 0.5156, 0.6406, 0.5156, 0.6406, 0.5, 0.6562, 0.5, 0.6562, 0.5, 0.6406, 0.5, 0.6328, 0.5312, 0.6328, 0.5625, 0.6328, 0.5625, 0.6328, 0.5312, 0.6328, 0.5, 0.6406, 0.5, 0.6406, 0.5, 0.6328, 0.5, 0.6328, 0.75, 0.625, 0.75, 0.625, 0.75, 0.6328, 0.75, 0.625, 0.625, 0.6328, 0.625, 0.6328, 0.75, 0.625, 0.75, 0.625, 0.5625, 0.6328, 0.5625, 0.6328, 0.625, 0.625, 0.625, 0.625, 0.5312, 0.6328, 0.5312, 0.6328, 0.5625, 0.625, 0.5625, 0.625, 0.5156, 0.6328, 0.5156, 0.6328, 0.5312, 0.625, 0.5312, 0.6875, 0.5, 0.75, 0.5, 0.75, 0.5156, 0.6875, 0.5156, 0.6562, 0.5, 0.6875, 0.5, 0.6875, 0.5156, 0.6562, 0.5156, 0.6406, 0.5, 0.6562, 0.5, 0.6562, 0.5156, 0.6406, 0.5156, 0.6328, 0.5, 0.6406, 0.5, 0.6406, 0.5156, 0.6328, 0.5156, 0.625, 0.5, 0.6328, 0.5, 0.6328, 0.5156, 0.625, 0.5156, 0.625, 0.5625, 0.625, 0.5312, 0.625, 0.5312, 0.625, 0.5625, 0.6406, 0.5156, 0.6328, 0.5156, 0.6328, 0.5156, 0.6406, 0.5156, 0.6406, 0.5, 0.6562, 0.5, 0.6562, 0.5, 0.6406, 0.5, 0.6328, 0.5312, 0.6328, 0.5625, 0.6328, 0.5625, 0.6328, 0.5312, 0.6328, 0.5, 0.6406, 0.5, 0.6406, 0.5, 0.6328, 0.5, 0.6328, 0.75, 0.625, 0.75, 0.625, 0.75, 0.6328, 0.75, 0.625, 0.5312, 0.625, 0.5156, 0.625, 0.5156, 0.625, 0.5312, 0.6328, 0.625, 0.6328, 0.75, 0.6328, 0.75, 0.6328, 0.625, 0.625, 0.75, 0.625, 0.625, 0.625, 0.625, 0.625, 0.75, 0.6328, 0.5156, 0.6328, 0.5312, 0.6328, 0.5312, 0.6328, 0.5156, 0.375, 0.625, 0.625, 0.625, 0.625, 0.75, 0.4355, 0.75, 0.375, 0.7475, 0.25, 0.625, 0.3125, 0.625, 0.3125, 0.7475, 0.25, 0.7475, 0.375, 0.4922, 0.625, 0.4922, 0.625, 0.5, 0.375, 0.5, 0.4355, 0.7812, 0.625, 0.7812, 0.625, 0.8125, 0.4355, 0.8125, 0.6875, 0.625, 0.75, 0.625, 0.75, 0.75, 0.6875, 0.75, 0.6562, 0.625, 0.6875, 0.625, 0.6875, 0.75, 0.6562, 0.75, 0.3125, 0.625, 0.3438, 0.625, 0.3438, 0.7475, 0.3125, 0.7475, 0.375, 0.375, 0.625, 0.375, 0.625, 0.4375, 0.375, 0.4375, 0.4355, 0.8125, 0.625, 0.8125, 0.625, 0.875, 0.4355, 0.875, 0.3438, 0.625, 0.3594, 0.625, 0.3594, 0.7475, 0.3438, 0.7475, 0.6406, 0.625, 0.6562, 0.625, 0.6562, 0.75, 0.6406, 0.75, 0.375, 0.4375, 0.625, 0.4375, 0.625, 0.4688, 0.375, 0.4688, 0.4355, 0.7656, 0.625, 0.7656, 0.625, 0.7812, 0.4355, 0.7812, 0.6328, 0.625, 0.6406, 0.625, 0.6406, 0.75, 0.6328, 0.75, 0.3594, 0.625, 0.3672, 0.625, 0.3672, 0.7475, 0.3594, 0.7475, 0.375, 0.4688, 0.625, 0.4688, 0.625, 0.4844, 0.375, 0.4844, 0.4355, 0.7578, 0.625, 0.7578, 0.625, 0.7656, 0.4355, 0.7656, 0.3672, 0.625, 0.375, 0.625, 0.375, 0.7475, 0.3672, 0.7475, 0.625, 0.625, 0.6328, 0.625, 0.6328, 0.75, 0.625, 0.75, 0.375, 0.4844, 0.625, 0.4844, 0.625, 0.4922, 0.375, 0.4922, 0.3594, 0.5625, 0.3672, 0.5625, 0.3672, 0.625, 0.3594, 0.625, 0.625, 0.5625, 0.6328, 0.5625, 0.6328, 0.625, 0.625, 0.625, 0.3438, 0.5625, 0.3594, 0.5625, 0.3594, 0.625, 0.3438, 0.625, 0.6328, 0.5625, 0.6406, 0.5625, 0.6406, 0.625, 0.6328, 0.625, 0.3125, 0.5625, 0.3438, 0.5625, 0.3438, 0.625, 0.3125, 0.625, 0.6406, 0.5625, 0.6562, 0.5625, 0.6562, 0.625, 0.6406, 0.625, 0.25, 0.5625, 0.3125, 0.5625, 0.3125, 0.625, 0.25, 0.625, 0.6562, 0.5625, 0.6875, 0.5625, 0.6875, 0.625, 0.6562, 0.625, 0.6875, 0.5625, 0.75, 0.5625, 0.75, 0.625, 0.6875, 0.625, 0.375, 0.5625, 0.625, 0.5625, 0.625, 0.625, 0.375, 0.625, 0.3672, 0.5625, 0.375, 0.5625, 0.375, 0.625, 0.3672, 0.625, 0.3672, 0.5312, 0.375, 0.5312, 0.375, 0.5625, 0.3672, 0.5625, 0.375, 0.5312, 0.625, 0.5312, 0.625, 0.5625, 0.375, 0.5625, 0.6875, 0.5312, 0.75, 0.5312, 0.75, 0.5625, 0.6875, 0.5625, 0.6562, 0.5312, 0.6875, 0.5312, 0.6875, 0.5625, 0.6562, 0.5625, 0.25, 0.5312, 0.3125, 0.5312, 0.3125, 0.5625, 0.25, 0.5625, 0.6406, 0.5312, 0.6562, 0.5312, 0.6562, 0.5625, 0.6406, 0.5625, 0.3125, 0.5312, 0.3438, 0.5312, 0.3438, 0.5625, 0.3125, 0.5625, 0.6328, 0.5312, 0.6406, 0.5312, 0.6406, 0.5625, 0.6328, 0.5625, 0.3438, 0.5312, 0.3594, 0.5312, 0.3594, 0.5625, 0.3438, 0.5625, 0.625, 0.5312, 0.6328, 0.5312, 0.6328, 0.5625, 0.625, 0.5625, 0.3594, 0.5312, 0.3672, 0.5312, 0.3672, 0.5625, 0.3594, 0.5625, 0.3594, 0.5156, 0.3672, 0.5156, 0.3672, 0.5312, 0.3594, 0.5312, 0.625, 0.5156, 0.6328, 0.5156, 0.6328, 0.5312, 0.625, 0.5312, 0.3438, 0.5156, 0.3594, 0.5156, 0.3594, 0.5312, 0.3438, 0.5312, 0.6328, 0.5156, 0.6406, 0.5156, 0.6406, 0.5312, 0.6328, 0.5312, 0.3125, 0.5156, 0.3438, 0.5156, 0.3438, 0.5312, 0.3125, 0.5312, 0.6406, 0.5156, 0.6562, 0.5156, 0.6562, 0.5312, 0.6406, 0.5312, 0.25, 0.5156, 0.3125, 0.5156, 0.3125, 0.5312, 0.25, 0.5312, 0.6562, 0.5156, 0.6875, 0.5156, 0.6875, 0.5312, 0.6562, 0.5312, 0.6875, 0.5156, 0.75, 0.5156, 0.75, 0.5312, 0.6875, 0.5312, 0.375, 0.5156, 0.625, 0.5156, 0.625, 0.5312, 0.375, 0.5312, 0.3672, 0.5156, 0.375, 0.5156, 0.375, 0.5312, 0.3672, 0.5312, 0.3672, 0.5, 0.375, 0.5, 0.375, 0.5156, 0.3672, 0.5156, 0.375, 0.5, 0.625, 0.5, 0.625, 0.5156, 0.375, 0.5156, 0.6875, 0.5, 0.75, 0.5, 0.75, 0.5156, 0.6875, 0.5156, 0.6562, 0.5, 0.6875, 0.5, 0.6875, 0.5156, 0.6562, 0.5156, 0.25, 0.5, 0.3125, 0.5, 0.3125, 0.5156, 0.25, 0.5156, 0.6406, 0.5, 0.6562, 0.5, 0.6562, 0.5156, 0.6406, 0.5156, 0.3125, 0.5, 0.3438, 0.5, 0.3438, 0.5156, 0.3125, 0.5156, 0.6328, 0.5, 0.6406, 0.5, 0.6406, 0.5156, 0.6328, 0.5156, 0.3438, 0.5, 0.3594, 0.5, 0.3594, 0.5156, 0.3438, 0.5156, 0.625, 0.5, 0.6328, 0.5, 0.6328, 0.5156, 0.625, 0.5156, 0.3594, 0.5, 0.3672, 0.5, 0.3672, 0.5156, 0.3594, 0.5156, 0.375, 0.8619, 0.375, 0.875, 0.625, 0.875, 0.625, 0.8619, 0.375, 0.7812, 0.375, 0.8125, 0.625, 0.8125, 0.625, 0.7812, 0.375, 0.7656, 0.375, 0.7812, 0.625, 0.7812, 0.625, 0.7656, 0.375, 0.7578, 0.375, 0.7656, 0.625, 0.7656, 0.625, 0.7578, 0.375, 0.75, 0.375, 0.7578, 0.625, 0.7578, 0.625, 0.75, 0.625, 0.875, 0.375, 0.875, 0.375, 0.875, 0.625, 0.875, 0.375, 0.7812, 0.625, 0.7812, 0.625, 0.8125, 0.375, 0.8125, 0.375, 0.7656, 0.625, 0.7656, 0.625, 0.7812, 0.375, 0.7812, 0.375, 0.7578, 0.625, 0.7578, 0.625, 0.7656, 0.375, 0.7656, 0.625, 0.75, 0.625, 0.75, 0.625, 0.75, 0.625, 0.75, 0.375, 0.7514, 0.625, 0.7514, 0.625, 0.7578, 0.375, 0.7578, 0.375, 0.8125, 0.375, 0.7812, 0.375, 0.7812, 0.375, 0.8125, 0.625, 0.8619, 0.625, 0.8125, 0.625, 0.8125, 0.625, 0.8619, 0.375, 0.8619, 0.375, 0.8125, 0.375, 0.8125, 0.375, 0.8619, 0.625, 0.7578, 0.625, 0.7656, 0.625, 0.7656, 0.625, 0.7578, 0.625, 0.7578, 0.625, 0.7514, 0.625, 0.7514, 0.625, 0.7578, 0.625, 0.8125, 0.625, 0.7812, 0.625, 0.7812, 0.625, 0.8125, 0.625, 0.75, 0.625, 0.7578, 0.625, 0.7578, 0.625, 0.75, 0.625, 0.7812, 0.625, 0.7656, 0.625, 0.7656, 0.625, 0.7812, 0.375, 0.7656, 0.375, 0.7578, 0.375, 0.7578, 0.375, 0.7656, 0.625, 0.875, 0.625, 0.875, 0.625, 0.875, 0.625, 0.875, 0.375, 0.7812, 0.375, 0.7656, 0.375, 0.7656, 0.375, 0.7812, 0.625, 0.8619, 0.625, 0.875, 0.625, 0.875, 0.625, 0.8619, 0.625, 0.7578, 0.625, 0.7656, 0.625, 0.7656, 0.625, 0.7578, 0.625, 0.7656, 0.625, 0.7812, 0.625, 0.7812, 0.625, 0.7656, 0.625, 0.7812, 0.625, 0.8125, 0.625, 0.8125, 0.625, 0.7812, 0.625, 0.8619, 0.625, 0.7578, 0.625, 0.7578, 0.625, 0.8619, 0.375, 0.875, 0.375, 0.8619, 0.375, 0.8619, 0.375, 0.8736, 0.375, 0.875, 0.625, 0.7656, 0.625, 0.7812, 0.625, 0.7812, 0.625, 0.7656, 0.625, 0.7578, 0.625, 0.7514, 0.625, 0.7514, 0.625, 0.7578, 0.625, 0.7812, 0.625, 0.8125, 0.625, 0.8125, 0.625, 0.7812, 0.625, 0.8619, 0.625, 0.875, 0.625, 0.875, 0.625, 0.8619, 0.375, 0.7578, 0.375, 0.75, 0.375, 0.75, 0.375, 0.7514, 0.375, 0.7578, 0.625, 0.7656, 0.625, 0.7578, 0.625, 0.7578, 0.625, 0.7656, 0.625, 0.8125, 0.625, 0.8619, 0.625, 0.8619, 0.625, 0.8125, 0.625, 0.8125, 0.625, 0.8619, 0.625, 0.8619, 0.625, 0.8125, 0.625, 0.8736, 0.625, 0.8619, 0.625, 0.8619, 0.625, 0.8736, 0.375, 0.8619, 0.625, 0.8619, 0.625, 0.8736, 0.375, 0.8736, 0.375, 0.8125, 0.625, 0.8125, 0.625, 0.8619, 0.375, 0.8619, 0.375, 0.8125, 0.375, 0.8619, 0.625, 0.8619, 0.625, 0.8125, 0.625, 0.75, 0.625, 0.75, 0.625, 0.75, 0.625, 0.75, 0.625, 0.875, 0.625, 0.875, 0.625, 0.875, 0.625, 0.875, 0.625, 0.7578, 0.625, 0.7578, 0.625, 0.8619, 0.625, 0.8619, 0.625, 0.75, 0.625, 0.7578, 0.625, 0.7578, 0.625, 0.7514, 0.625, 0.75, 0.625, 0.8619, 0.625, 0.875, 0.625, 0.875, 0.625, 0.8736, 0.625, 0.8619, 0.625, 0.75, 0.625, 0.7578, 0.625, 0.7578, 0.625, 0.75, 0.625, 0.8736, 0.625, 0.8619, 0.625, 0.8619, 0.625, 0.8736, 0.625, 0.875, 0.625, 0.875, 0.625, 0.875, 0.625, 0.875, 0.625, 0.8619, 0.625, 0.8619, 0.625, 0.8619, 0.625, 0.8619, 0.625, 0.8619, 0.625, 0.875, 0.625, 0.875, 0.625, 0.8619, 0.625, 0.75, 0.625, 0.7578, 0.625, 0.7578, 0.625, 0.75, 0.625, 0.7578, 0.625, 0.7514, 0.625, 0.7514, 0.625, 0.7578, 0.625, 0.75, 0.625, 0.75, 0.625, 0.75, 0.625, 0.75, 0.625, 0.7578, 0.625, 0.7578, 0.625, 0.7578, 0.625, 0.7578, 0.625, 0.7578, 0.625, 0.7578, 0.625, 0.8619, 0.625, 0.8619, 0.625, 0.8619, 0.625, 0.8619, 0.625, 0.7578, 0.625, 0.7578, 0.625, 0.7578, 0.625, 0.7578, 0.625, 0.7578, 0.625, 0.7578, 0.625, 0.7578, 0.625, 0.7578, 0.625, 0.7578, 0.625, 0.7578, 0.625, 0.7578, 0.625, 0.7578, 0.625, 0.7578, 0.625, 0.7578, 0.625, 0.7578, 0.625, 0.7578, 0.625, 0.7578, 0.625, 0.7578, 0.625, 0.7578, 0.625, 0.7578, 0.625, 0.7578, 0.625, 0.7578, 0.625, 0.7578, 0.625, 0.7578, 0.625, 0.7578, 0.625, 0.7578, 0.3672, 0.625, 0.375, 0.625, 0.375, 0.75, 0.3672, 0.75, 0.375, 0.625, 0.625, 0.625, 0.625, 0.75, 0.375, 0.75, 0.375, 0.4922, 0.625, 0.4922, 0.625, 0.5, 0.375, 0.5, 0.375, 0.8125, 0.625, 0.8125, 0.625, 0.875, 0.375, 0.875, 0.6875, 0.625, 0.75, 0.625, 0.75, 0.75, 0.6875, 0.75, 0.6562, 0.625, 0.6875, 0.625, 0.6875, 0.75, 0.6562, 0.75, 0.375, 0.7812, 0.625, 0.7812, 0.625, 0.8125, 0.375, 0.8125, 0.375, 0.375, 0.625, 0.375, 0.625, 0.4375, 0.375, 0.4375, 0.25, 0.625, 0.3125, 0.625, 0.3125, 0.75, 0.25, 0.75, 0.375, 0.7656, 0.625, 0.7656, 0.625, 0.7812, 0.375, 0.7812, 0.6406, 0.625, 0.6562, 0.625, 0.6562, 0.75, 0.6406, 0.75, 0.375, 0.4375, 0.625, 0.4375, 0.625, 0.4688, 0.375, 0.4688, 0.3125, 0.625, 0.3438, 0.625, 0.3438, 0.75, 0.3125, 0.75, 0.6328, 0.625, 0.6406, 0.625, 0.6406, 0.75, 0.6328, 0.75, 0.375, 0.7578, 0.625, 0.7578, 0.625, 0.7656, 0.375, 0.7656, 0.375, 0.4688, 0.625, 0.4688, 0.625, 0.4844, 0.375, 0.4844, 0.3438, 0.625, 0.3594, 0.625, 0.3594, 0.75, 0.3438, 0.75, 0.375, 0.75, 0.625, 0.75, 0.625, 0.7578, 0.375, 0.7578, 0.625, 0.625, 0.6328, 0.625, 0.6328, 0.75, 0.625, 0.75, 0.375, 0.4844, 0.625, 0.4844, 0.625, 0.4922, 0.375, 0.4922, 0.3594, 0.625, 0.3672, 0.625, 0.3672, 0.75, 0.3594, 0.75, 0.3594, 0.5625, 0.3672, 0.5625, 0.3672, 0.625, 0.3594, 0.625, 0.625, 0.5625, 0.6328, 0.5625, 0.6328, 0.625, 0.625, 0.625, 0.3438, 0.5625, 0.3594, 0.5625, 0.3594, 0.625, 0.3438, 0.625, 0.6328, 0.5625, 0.6406, 0.5625, 0.6406, 0.625, 0.6328, 0.625, 0.3125, 0.5625, 0.3438, 0.5625, 0.3438, 0.625, 0.3125, 0.625, 0.6406, 0.5625, 0.6562, 0.5625, 0.6562, 0.625, 0.6406, 0.625, 0.25, 0.5625, 0.3125, 0.5625, 0.3125, 0.625, 0.25, 0.625, 0.6562, 0.5625, 0.6875, 0.5625, 0.6875, 0.625, 0.6562, 0.625, 0.6875, 0.5625, 0.75, 0.5625, 0.75, 0.625, 0.6875, 0.625, 0.375, 0.5625, 0.625, 0.5625, 0.625, 0.625, 0.375, 0.625, 0.3672, 0.5625, 0.375, 0.5625, 0.375, 0.625, 0.3672, 0.625, 0.3672, 0.5312, 0.375, 0.5312, 0.375, 0.5625, 0.3672, 0.5625, 0.375, 0.5312, 0.625, 0.5312, 0.625, 0.5625, 0.375, 0.5625, 0.6875, 0.5312, 0.75, 0.5312, 0.75, 0.5625, 0.6875, 0.5625, 0.6562, 0.5312, 0.6875, 0.5312, 0.6875, 0.5625, 0.6562, 0.5625, 0.25, 0.5312, 0.3125, 0.5312, 0.3125, 0.5625, 0.25, 0.5625, 0.6406, 0.5312, 0.6562, 0.5312, 0.6562, 0.5625, 0.6406, 0.5625, 0.3125, 0.5312, 0.3438, 0.5312, 0.3438, 0.5625, 0.3125, 0.5625, 0.6328, 0.5312, 0.6406, 0.5312, 0.6406, 0.5625, 0.6328, 0.5625, 0.3438, 0.5312, 0.3594, 0.5312, 0.3594, 0.5625, 0.3438, 0.5625, 0.625, 0.5312, 0.6328, 0.5312, 0.6328, 0.5625, 0.625, 0.5625, 0.3594, 0.5312, 0.3672, 0.5312, 0.3672, 0.5625, 0.3594, 0.5625, 0.3594, 0.5156, 0.3672, 0.5156, 0.3672, 0.5312, 0.3594, 0.5312, 0.625, 0.5156, 0.6328, 0.5156, 0.6328, 0.5312, 0.625, 0.5312, 0.3438, 0.5156, 0.3594, 0.5156, 0.3594, 0.5312, 0.3438, 0.5312, 0.6328, 0.5156, 0.6406, 0.5156, 0.6406, 0.5312, 0.6328, 0.5312, 0.3125, 0.5156, 0.3438, 0.5156, 0.3438, 0.5312, 0.3125, 0.5312, 0.6406, 0.5156, 0.6562, 0.5156, 0.6562, 0.5312, 0.6406, 0.5312, 0.25, 0.5156, 0.3125, 0.5156, 0.3125, 0.5312, 0.25, 0.5312, 0.6562, 0.5156, 0.6875, 0.5156, 0.6875, 0.5312, 0.6562, 0.5312, 0.6875, 0.5156, 0.75, 0.5156, 0.75, 0.5312, 0.6875, 0.5312, 0.375, 0.5156, 0.625, 0.5156, 0.625, 0.5312, 0.375, 0.5312, 0.3672, 0.5156, 0.375, 0.5156, 0.375, 0.5312, 0.3672, 0.5312, 0.3672, 0.5, 0.375, 0.5, 0.375, 0.5156, 0.3672, 0.5156, 0.375, 0.5, 0.625, 0.5, 0.625, 0.5156, 0.375, 0.5156, 0.6875, 0.5, 0.75, 0.5, 0.75, 0.5156, 0.6875, 0.5156, 0.6562, 0.5, 0.6875, 0.5, 0.6875, 0.5156, 0.6562, 0.5156, 0.25, 0.5, 0.3125, 0.5, 0.3125, 0.5156, 0.25, 0.5156, 0.6406, 0.5, 0.6562, 0.5, 0.6562, 0.5156, 0.6406, 0.5156, 0.3125, 0.5, 0.3438, 0.5, 0.3438, 0.5156, 0.3125, 0.5156, 0.6328, 0.5, 0.6406, 0.5, 0.6406, 0.5156, 0.6328, 0.5156, 0.3438, 0.5, 0.3594, 0.5, 0.3594, 0.5156, 0.3438, 0.5156, 0.625, 0.5, 0.6328, 0.5, 0.6328, 0.5156, 0.625, 0.5156, 0.3594, 0.5, 0.3672, 0.5, 0.3672, 0.5156, 0.3594, 0.5156, 0.3672, 0.625, 0.375, 0.625, 0.375, 0.75, 0.3672, 0.75, 0.375, 0.625, 0.625, 0.625, 0.625, 0.75, 0.375, 0.75, 0.375, 0.4922, 0.625, 0.4922, 0.625, 0.5, 0.375, 0.5, 0.375, 0.8125, 0.625, 0.8125, 0.625, 0.875, 0.375, 0.875, 0.6875, 0.625, 0.75, 0.625, 0.75, 0.75, 0.6875, 0.75, 0.6562, 0.625, 0.6875, 0.625, 0.6875, 0.75, 0.6562, 0.75, 0.375, 0.7812, 0.625, 0.7812, 0.625, 0.8125, 0.375, 0.8125, 0.375, 0.375, 0.625, 0.375, 0.625, 0.4375, 0.375, 0.4375, 0.25, 0.625, 0.3125, 0.625, 0.3125, 0.75, 0.25, 0.75, 0.375, 0.7656, 0.625, 0.7656, 0.625, 0.7812, 0.375, 0.7812, 0.6406, 0.625, 0.6562, 0.625, 0.6562, 0.75, 0.6406, 0.75, 0.375, 0.4375, 0.625, 0.4375, 0.625, 0.4688, 0.375, 0.4688, 0.3125, 0.625, 0.3438, 0.625, 0.3438, 0.75, 0.3125, 0.75, 0.6328, 0.625, 0.6406, 0.625, 0.6406, 0.75, 0.6328, 0.75, 0.375, 0.7578, 0.625, 0.7578, 0.625, 0.7656, 0.375, 0.7656, 0.375, 0.4688, 0.625, 0.4688, 0.625, 0.4844, 0.375, 0.4844, 0.3438, 0.625, 0.3594, 0.625, 0.3594, 0.75, 0.3438, 0.75, 0.375, 0.75, 0.625, 0.75, 0.625, 0.7578, 0.375, 0.7578, 0.625, 0.625, 0.6328, 0.625, 0.6328, 0.75, 0.625, 0.75, 0.375, 0.4844, 0.625, 0.4844, 0.625, 0.4922, 0.375, 0.4922, 0.3594, 0.625, 0.3672, 0.625, 0.3672, 0.75, 0.3594, 0.75, 0.3594, 0.5625, 0.3672, 0.5625, 0.3672, 0.625, 0.3594, 0.625, 0.625, 0.5625, 0.6328, 0.5625, 0.6328, 0.625, 0.625, 0.625, 0.3438, 0.5625, 0.3594, 0.5625, 0.3594, 0.625, 0.3438, 0.625, 0.6328, 0.5625, 0.6406, 0.5625, 0.6406, 0.625, 0.6328, 0.625, 0.3125, 0.5625, 0.3438, 0.5625, 0.3438, 0.625, 0.3125, 0.625, 0.6406, 0.5625, 0.6562, 0.5625, 0.6562, 0.625, 0.6406, 0.625, 0.25, 0.5625, 0.3125, 0.5625, 0.3125, 0.625, 0.25, 0.625, 0.6562, 0.5625, 0.6875, 0.5625, 0.6875, 0.625, 0.6562, 0.625, 0.6875, 0.5625, 0.75, 0.5625, 0.75, 0.625, 0.6875, 0.625, 0.375, 0.5625, 0.625, 0.5625, 0.625, 0.625, 0.375, 0.625, 0.3672, 0.5625, 0.375, 0.5625, 0.375, 0.625, 0.3672, 0.625, 0.3672, 0.5312, 0.375, 0.5312, 0.375, 0.5625, 0.3672, 0.5625, 0.375, 0.5312, 0.625, 0.5312, 0.625, 0.5625, 0.375, 0.5625, 0.6875, 0.5312, 0.75, 0.5312, 0.75, 0.5625, 0.6875, 0.5625, 0.6562, 0.5312, 0.6875, 0.5312, 0.6875, 0.5625, 0.6562, 0.5625, 0.25, 0.5312, 0.3125, 0.5312, 0.3125, 0.5625, 0.25, 0.5625, 0.6406, 0.5312, 0.6562, 0.5312, 0.6562, 0.5625, 0.6406, 0.5625, 0.3125, 0.5312, 0.3438, 0.5312, 0.3438, 0.5625, 0.3125, 0.5625, 0.6328, 0.5312, 0.6406, 0.5312, 0.6406, 0.5625, 0.6328, 0.5625, 0.3438, 0.5312, 0.3594, 0.5312, 0.3594, 0.5625, 0.3438, 0.5625, 0.625, 0.5312, 0.6328, 0.5312, 0.6328, 0.5625, 0.625, 0.5625, 0.3594, 0.5312, 0.3672, 0.5312, 0.3672, 0.5625, 0.3594, 0.5625, 0.3594, 0.5156, 0.3672, 0.5156, 0.3672, 0.5312, 0.3594, 0.5312, 0.625, 0.5156, 0.6328, 0.5156, 0.6328, 0.5312, 0.625, 0.5312, 0.3438, 0.5156, 0.3594, 0.5156, 0.3594, 0.5312, 0.3438, 0.5312, 0.6328, 0.5156, 0.6406, 0.5156, 0.6406, 0.5312, 0.6328, 0.5312, 0.3125, 0.5156, 0.3438, 0.5156, 0.3438, 0.5312, 0.3125, 0.5312, 0.6406, 0.5156, 0.6562, 0.5156, 0.6562, 0.5312, 0.6406, 0.5312, 0.25, 0.5156, 0.3125, 0.5156, 0.3125, 0.5312, 0.25, 0.5312, 0.6562, 0.5156, 0.6875, 0.5156, 0.6875, 0.5312, 0.6562, 0.5312, 0.6875, 0.5156, 0.75, 0.5156, 0.75, 0.5312, 0.6875, 0.5312, 0.375, 0.5156, 0.625, 0.5156, 0.625, 0.5312, 0.375, 0.5312, 0.3672, 0.5156, 0.375, 0.5156, 0.375, 0.5312, 0.3672, 0.5312, 0.3672, 0.5, 0.375, 0.5, 0.375, 0.5156, 0.3672, 0.5156, 0.375, 0.5, 0.625, 0.5, 0.625, 0.5156, 0.375, 0.5156, 0.6875, 0.5, 0.75, 0.5, 0.75, 0.5156, 0.6875, 0.5156, 0.6562, 0.5, 0.6875, 0.5, 0.6875, 0.5156, 0.6562, 0.5156, 0.25, 0.5, 0.3125, 0.5, 0.3125, 0.5156, 0.25, 0.5156, 0.6406, 0.5, 0.6562, 0.5, 0.6562, 0.5156, 0.6406, 0.5156, 0.3125, 0.5, 0.3438, 0.5, 0.3438, 0.5156, 0.3125, 0.5156, 0.6328, 0.5, 0.6406, 0.5, 0.6406, 0.5156, 0.6328, 0.5156, 0.3438, 0.5, 0.3594, 0.5, 0.3594, 0.5156, 0.3438, 0.5156, 0.625, 0.5, 0.6328, 0.5, 0.6328, 0.5156, 0.625, 0.5156, 0.3594, 0.5, 0.3672, 0.5, 0.3672, 0.5156, 0.3594, 0.5156, 0.375, 0.8736, 0.625, 0.8736, 0.625, 0.875, 0.375, 0.875, 0.625, 0.875, 0.625, 0.875, 0.625, 0.8736, 0.625, 0.8736, 0.625, 0.875, 0.625, 0.875, 0.625, 0.8736, 0.625, 0.8736, 0.625, 0.875, 0.625, 0.875, 0.625, 0.8736, 0.625, 0.8736, 0.625, 0.8736, 0.625, 0.8619, 0.625, 0.8619, 0.625, 0.8736, 0.625, 0.7514, 0.375, 0.7514, 0.375, 0.75, 0.625, 0.75, 0.625, 0.7514, 0.625, 0.7514, 0.625, 0.75, 0.625, 0.75, 0.625, 0.75, 0.625, 0.75, 0.625, 0.7514, 0.625, 0.7514, 0.625, 0.75, 0.625, 0.75, 0.625, 0.7514, 0.625, 0.7514, 0.375, 0.75, 0.625, 0.75, 0.625, 0.75, 0.375, 0.75, 0.3672, 0.7475, 0.375, 0.7475, 0.375, 0.75, 0.3672, 0.75, 0.25, 0.7475, 0.3125, 0.7475, 0.3125, 0.75, 0.25, 0.75, 0.3125, 0.7475, 0.3438, 0.7475, 0.3438, 0.75, 0.3125, 0.75, 0.3438, 0.7475, 0.3594, 0.7475, 0.3594, 0.75, 0.3438, 0.75, 0.3594, 0.7475, 0.3672, 0.7475, 0.3672, 0.75, 0.3594, 0.75, 0.4355, 0.75, 0.625, 0.75, 0.625, 0.7578, 0.4355, 0.7578, 0.3809, 0.7811, 0.6191, 0.7811, 0.6191, 0.9689, 0.3809, 0.9689, 0.375, 0.25, 0.625, 0.25, 0.625, 0.5, 0.375, 0.5, 0.625, 0.5, 0.875, 0.5, 0.875, 0.7189, 0.625, 0.7189, 0.375, 0.03108, 0.625, 0.03108, 0.625, 0.25, 0.375, 0.25, 0.375, 0.5, 0.625, 0.5, 0.625, 0.7189, 0.375, 0.7189, 0.3809, 0.9689, 0.6191, 0.9689, 0.625, 1.0, 0.375, 1.0, 0.6191, 0.7811, 0.3809, 0.7811, 0.375, 0.7189, 0.625, 0.7189, 0.375, 1.0, 0.375, 0.75, 0.3809, 0.7811, 0.3809, 0.9689, 0.625, 0.75, 0.625, 1.0, 0.6191, 0.9689, 0.6191, 0.7811, 0.125, 0.5, 0.375, 0.5, 0.375, 0.7189, 0.125, 0.7189])
me_cube.materials.append(mat_plate)
me_cube.materials.append(mat_kaca)
me_cube.materials.append(mat_material)
me_cube.use_mirror_vertex_groups = False
me_cube.update()

# ---- objects
ob_cube = bpy.data.objects.new('Cube', me_cube)

# ---- transforms, parenting, visibility, modifiers, constraints
ob_cube.location = (0.0, 0.0, 0.0)
ob_cube.lock_rotations_4d = False
ob_cube.empty_display_type = 'ARROWS'
ob_cube.lineart.crease_threshold = 0.0
_m = ob_cube.modifiers.new('Mirror', 'MIRROR')
_m.use_clip = True

# ---- collection membership
col_collection.objects.link(ob_cube)

# ---- scene / render settings (as saved in the file)
scene.frame_start = 1; scene.frame_end = 250; scene.frame_set(1)
scene.render.engine = 'BLENDER_EEVEE_NEXT'
scene.cycles.sampling_pattern = 'TABULATED_SOBOL'
scene.view_settings.view_transform = 'Filmic'
bpy.context.view_layer.update()

# ---- added for rendering (the .blend has no active camera and no usable light): camera, sun
cam_auto = bpy.data.cameras.new('AutoCamera')
cam_auto.lens = 50.0
cam_auto.sensor_width = 36.0
cam_auto.clip_end = 1000.0
ob_auto_camera = bpy.data.objects.new('AutoCamera', cam_auto)
scene.collection.objects.link(ob_auto_camera)
ob_auto_camera.location = (16.537, -20.0754, 20.2004)
ob_auto_camera.rotation_euler = (1.09748, -7.21219e-08, 0.694738)
scene.camera = ob_auto_camera
light_auto_sun = bpy.data.lights.new('AutoSun', 'SUN')
light_auto_sun.energy = 3.0
light_auto_sun.angle = 0.0523599
ob_auto_sun = bpy.data.objects.new('AutoSun', light_auto_sun)
scene.collection.objects.link(ob_auto_sun)
ob_auto_sun.rotation_euler = (0.872665, 0.174533, 0.523599)
bpy.context.view_layer.update()
